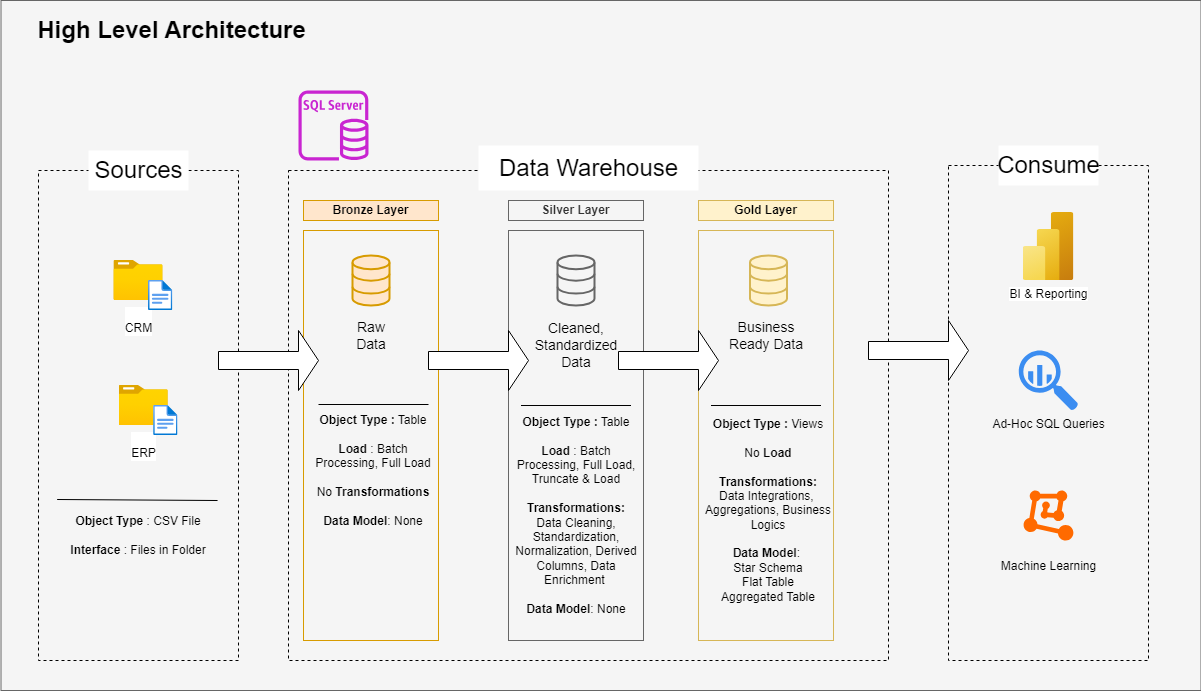

The diagram above was exported from draw.io. Its source (the exported page's mxGraphModel, read from the mxfile embedded in the PNG):
<mxGraphModel dx="3092" dy="753" grid="1" gridSize="10" guides="1" tooltips="1" connect="1" arrows="1" fold="1" page="1" pageScale="1" pageWidth="850" pageHeight="1100" math="0" shadow="0">
  <root>
    <mxCell id="0" />
    <mxCell id="1" parent="0" />
    <mxCell id="V0E_rNhxR0BCft7JuIcc-1" value="" style="rounded=0;whiteSpace=wrap;html=1;fillColor=#f5f5f5;fontColor=#333333;strokeColor=#666666;" vertex="1" parent="1">
      <mxGeometry x="-1637.5" y="50" width="1200" height="690" as="geometry" />
    </mxCell>
    <mxCell id="NPlb_PadJ-hofh01fYWX-1" value="High Level Architecture" style="text;strokeColor=none;fillColor=none;html=1;fontSize=24;fontStyle=1;verticalAlign=middle;align=center;" parent="1" vertex="1">
      <mxGeometry x="-1637.5" y="60" width="340" height="40" as="geometry" />
    </mxCell>
    <mxCell id="NPlb_PadJ-hofh01fYWX-3" value="" style="rounded=0;whiteSpace=wrap;html=1;fillColor=none;dashed=1;" parent="1" vertex="1">
      <mxGeometry x="-1600" y="220" width="200" height="490" as="geometry" />
    </mxCell>
    <mxCell id="NPlb_PadJ-hofh01fYWX-5" value="Sources" style="text;strokeColor=none;fillColor=default;html=1;fontSize=24;fontStyle=0;verticalAlign=middle;align=center;" parent="1" vertex="1">
      <mxGeometry x="-1550" y="200" width="100" height="40" as="geometry" />
    </mxCell>
    <mxCell id="NPlb_PadJ-hofh01fYWX-6" value="" style="rounded=0;whiteSpace=wrap;html=1;fillColor=none;dashed=1;" parent="1" vertex="1">
      <mxGeometry x="-1350" y="220" width="600" height="490" as="geometry" />
    </mxCell>
    <mxCell id="NPlb_PadJ-hofh01fYWX-7" value="Data Warehouse" style="text;strokeColor=none;fillColor=default;html=1;fontSize=24;fontStyle=0;verticalAlign=middle;align=center;" parent="1" vertex="1">
      <mxGeometry x="-1160" y="195" width="220" height="45" as="geometry" />
    </mxCell>
    <mxCell id="NPlb_PadJ-hofh01fYWX-8" value="" style="rounded=0;whiteSpace=wrap;html=1;fillColor=none;dashed=1;" parent="1" vertex="1">
      <mxGeometry x="-690" y="215" width="200" height="495" as="geometry" />
    </mxCell>
    <mxCell id="NPlb_PadJ-hofh01fYWX-9" value="Consume" style="text;strokeColor=none;fillColor=default;html=1;fontSize=24;fontStyle=0;verticalAlign=middle;align=center;" parent="1" vertex="1">
      <mxGeometry x="-640" y="195" width="100" height="40" as="geometry" />
    </mxCell>
    <mxCell id="NPlb_PadJ-hofh01fYWX-10" value="Bronze Layer" style="rounded=0;whiteSpace=wrap;html=1;fillColor=#ffe6cc;strokeColor=#d79b00;fontStyle=1" parent="1" vertex="1">
      <mxGeometry x="-1335" y="250" width="135" height="20" as="geometry" />
    </mxCell>
    <mxCell id="NPlb_PadJ-hofh01fYWX-13" value="" style="rounded=0;whiteSpace=wrap;html=1;fillColor=none;strokeColor=#d79b00;" parent="1" vertex="1">
      <mxGeometry x="-1335" y="280" width="135" height="410" as="geometry" />
    </mxCell>
    <mxCell id="NPlb_PadJ-hofh01fYWX-15" value="Silver Layer" style="rounded=0;whiteSpace=wrap;html=1;fillColor=#f5f5f5;strokeColor=#666666;fontColor=#333333;fontStyle=1" parent="1" vertex="1">
      <mxGeometry x="-1130" y="250" width="135" height="20" as="geometry" />
    </mxCell>
    <mxCell id="NPlb_PadJ-hofh01fYWX-16" value="" style="rounded=0;whiteSpace=wrap;html=1;fillColor=none;strokeColor=#666666;fontColor=#333333;" parent="1" vertex="1">
      <mxGeometry x="-1130" y="280" width="135" height="410" as="geometry" />
    </mxCell>
    <mxCell id="NPlb_PadJ-hofh01fYWX-17" value="Gold Layer" style="rounded=0;whiteSpace=wrap;html=1;fillColor=#fff2cc;strokeColor=#d6b656;fontStyle=1" parent="1" vertex="1">
      <mxGeometry x="-940" y="250" width="135" height="20" as="geometry" />
    </mxCell>
    <mxCell id="NPlb_PadJ-hofh01fYWX-18" value="" style="rounded=0;whiteSpace=wrap;html=1;fillColor=none;strokeColor=#d6b656;" parent="1" vertex="1">
      <mxGeometry x="-940" y="280" width="135" height="410" as="geometry" />
    </mxCell>
    <mxCell id="NPlb_PadJ-hofh01fYWX-19" value="&lt;div&gt;&lt;br&gt;&lt;/div&gt;CRM" style="image;aspect=fixed;html=1;points=[];align=center;fontSize=12;image=img/lib/azure2/general/Folder_Blank.svg;" parent="1" vertex="1">
      <mxGeometry x="-1524.64" y="310" width="49.29" height="40" as="geometry" />
    </mxCell>
    <mxCell id="NPlb_PadJ-hofh01fYWX-21" value="" style="image;aspect=fixed;html=1;points=[];align=center;fontSize=12;image=img/lib/azure2/general/File.svg;" parent="1" vertex="1">
      <mxGeometry x="-1490" y="330" width="24.35" height="30" as="geometry" />
    </mxCell>
    <mxCell id="NPlb_PadJ-hofh01fYWX-23" value="&lt;div&gt;&lt;br&gt;&lt;/div&gt;ERP" style="image;aspect=fixed;html=1;points=[];align=center;fontSize=12;image=img/lib/azure2/general/Folder_Blank.svg;" parent="1" vertex="1">
      <mxGeometry x="-1519.49" y="435" width="49.29" height="40" as="geometry" />
    </mxCell>
    <mxCell id="NPlb_PadJ-hofh01fYWX-24" value="" style="image;aspect=fixed;html=1;points=[];align=center;fontSize=12;image=img/lib/azure2/general/File.svg;" parent="1" vertex="1">
      <mxGeometry x="-1484.85" y="455" width="24.35" height="30" as="geometry" />
    </mxCell>
    <mxCell id="NPlb_PadJ-hofh01fYWX-29" value="&lt;div&gt;&lt;b&gt;Object Type&lt;/b&gt;&amp;nbsp;&lt;span style=&quot;color: light-dark(rgb(0, 0, 0), rgb(255, 255, 255)); background-color: transparent;&quot;&gt;: CSV File&lt;/span&gt;&lt;div&gt;&lt;br&gt;&lt;div&gt;&lt;span style=&quot;background-color: transparent; color: light-dark(rgb(0, 0, 0), rgb(255, 255, 255));&quot;&gt;&lt;b&gt;Interface &lt;/b&gt;: Files in Folder&lt;/span&gt;&lt;/div&gt;&lt;/div&gt;&lt;/div&gt;" style="text;html=1;align=center;verticalAlign=middle;whiteSpace=wrap;rounded=0;" parent="1" vertex="1">
      <mxGeometry x="-1590" y="550" width="180" height="70" as="geometry" />
    </mxCell>
    <mxCell id="NPlb_PadJ-hofh01fYWX-30" value="" style="html=1;verticalLabelPosition=bottom;align=center;labelBackgroundColor=#ffffff;verticalAlign=top;strokeWidth=2;strokeColor=#d79b00;shadow=0;dashed=0;shape=mxgraph.ios7.icons.data;fillColor=#ffe6cc;" parent="1" vertex="1">
      <mxGeometry x="-1286" y="305" width="37" height="50" as="geometry" />
    </mxCell>
    <mxCell id="NPlb_PadJ-hofh01fYWX-31" value="" style="html=1;verticalLabelPosition=bottom;align=center;labelBackgroundColor=#ffffff;verticalAlign=top;strokeWidth=2;strokeColor=#666666;shadow=0;dashed=0;shape=mxgraph.ios7.icons.data;fillColor=#f5f5f5;fontColor=#333333;" parent="1" vertex="1">
      <mxGeometry x="-1081" y="305" width="37" height="50" as="geometry" />
    </mxCell>
    <mxCell id="NPlb_PadJ-hofh01fYWX-32" value="" style="html=1;verticalLabelPosition=bottom;align=center;labelBackgroundColor=#ffffff;verticalAlign=top;strokeWidth=2;strokeColor=#d6b656;shadow=0;dashed=0;shape=mxgraph.ios7.icons.data;fillColor=#fff2cc;" parent="1" vertex="1">
      <mxGeometry x="-888.5" y="305" width="37" height="50" as="geometry" />
    </mxCell>
    <mxCell id="NPlb_PadJ-hofh01fYWX-33" value="" style="shape=singleArrow;whiteSpace=wrap;html=1;" parent="1" vertex="1">
      <mxGeometry x="-1420" y="380" width="100" height="60" as="geometry" />
    </mxCell>
    <mxCell id="NPlb_PadJ-hofh01fYWX-34" value="" style="shape=singleArrow;whiteSpace=wrap;html=1;" parent="1" vertex="1">
      <mxGeometry x="-1210" y="380" width="100" height="60" as="geometry" />
    </mxCell>
    <mxCell id="NPlb_PadJ-hofh01fYWX-35" value="" style="shape=singleArrow;whiteSpace=wrap;html=1;" parent="1" vertex="1">
      <mxGeometry x="-1020" y="380" width="100" height="60" as="geometry" />
    </mxCell>
    <mxCell id="NPlb_PadJ-hofh01fYWX-36" value="" style="shape=singleArrow;whiteSpace=wrap;html=1;" parent="1" vertex="1">
      <mxGeometry x="-770" y="370" width="100" height="60" as="geometry" />
    </mxCell>
    <mxCell id="NPlb_PadJ-hofh01fYWX-37" value="Raw Data" style="text;html=1;align=center;verticalAlign=middle;whiteSpace=wrap;rounded=0;fontStyle=0;fontSize=14;" parent="1" vertex="1">
      <mxGeometry x="-1297.5" y="370" width="60" height="30" as="geometry" />
    </mxCell>
    <mxCell id="NPlb_PadJ-hofh01fYWX-38" value="Cleaned, Standardized Data" style="text;html=1;align=center;verticalAlign=middle;whiteSpace=wrap;rounded=0;fontStyle=0;fontSize=14;" parent="1" vertex="1">
      <mxGeometry x="-1117.5" y="380" width="110" height="30" as="geometry" />
    </mxCell>
    <mxCell id="NPlb_PadJ-hofh01fYWX-39" value="Business Ready Data" style="text;html=1;align=center;verticalAlign=middle;whiteSpace=wrap;rounded=0;fontStyle=0;fontSize=14;" parent="1" vertex="1">
      <mxGeometry x="-922.5" y="370" width="100" height="30" as="geometry" />
    </mxCell>
    <mxCell id="NPlb_PadJ-hofh01fYWX-40" value="" style="endArrow=none;html=1;rounded=0;" parent="1" edge="1">
      <mxGeometry width="50" height="50" relative="1" as="geometry">
        <mxPoint x="-1320" y="454" as="sourcePoint" />
        <mxPoint x="-1210" y="454" as="targetPoint" />
      </mxGeometry>
    </mxCell>
    <mxCell id="NPlb_PadJ-hofh01fYWX-41" value="" style="endArrow=none;html=1;rounded=0;" parent="1" edge="1">
      <mxGeometry width="50" height="50" relative="1" as="geometry">
        <mxPoint x="-927.5" y="455" as="sourcePoint" />
        <mxPoint x="-817.5" y="455" as="targetPoint" />
      </mxGeometry>
    </mxCell>
    <mxCell id="NPlb_PadJ-hofh01fYWX-42" value="" style="endArrow=none;html=1;rounded=0;" parent="1" edge="1">
      <mxGeometry width="50" height="50" relative="1" as="geometry">
        <mxPoint x="-1117.5" y="455" as="sourcePoint" />
        <mxPoint x="-1007.5" y="455" as="targetPoint" />
      </mxGeometry>
    </mxCell>
    <mxCell id="NPlb_PadJ-hofh01fYWX-44" value="&lt;b&gt;Object Type&amp;nbsp;&lt;/b&gt;&lt;span style=&quot;background-color: transparent; color: light-dark(rgb(0, 0, 0), rgb(255, 255, 255));&quot;&gt;&lt;b&gt;:&lt;/b&gt; Table&lt;/span&gt;&lt;div&gt;&lt;div&gt;&lt;br&gt;&lt;/div&gt;&lt;/div&gt;&lt;div&gt;&lt;b&gt;Load &lt;/b&gt;: Batch Processing, Full Load&lt;/div&gt;&lt;div&gt;&lt;br&gt;&lt;/div&gt;&lt;div&gt;No &lt;b&gt;Transformations&lt;/b&gt;&lt;/div&gt;&lt;div&gt;&lt;br&gt;&lt;/div&gt;&lt;div&gt;&lt;b&gt;Data Model&lt;/b&gt;: None&lt;/div&gt;" style="text;html=1;align=center;verticalAlign=middle;whiteSpace=wrap;rounded=0;" parent="1" vertex="1">
      <mxGeometry x="-1330" y="490" width="130" height="60" as="geometry" />
    </mxCell>
    <mxCell id="NPlb_PadJ-hofh01fYWX-50" value="&lt;b&gt;Object Type&amp;nbsp;&lt;/b&gt;&lt;span style=&quot;background-color: transparent; color: light-dark(rgb(0, 0, 0), rgb(255, 255, 255));&quot;&gt;&lt;b&gt;:&lt;/b&gt; Table&lt;/span&gt;&lt;div&gt;&lt;div&gt;&lt;br&gt;&lt;/div&gt;&lt;/div&gt;&lt;div&gt;&lt;b&gt;Load &lt;/b&gt;: Batch Processing, Full Load, Truncate &amp;amp; Load&lt;/div&gt;&lt;div&gt;&lt;br&gt;&lt;/div&gt;&lt;div&gt;&lt;b&gt;Transformations:&lt;/b&gt;&lt;/div&gt;&lt;div&gt;Data Cleaning, Standardization, Normalization, Derived Columns, Data Enrichment&lt;b&gt;&amp;nbsp;&lt;/b&gt;&lt;/div&gt;&lt;div&gt;&lt;br&gt;&lt;/div&gt;&lt;div&gt;&lt;b&gt;Data Model&lt;/b&gt;: None&lt;/div&gt;" style="text;html=1;align=center;verticalAlign=middle;whiteSpace=wrap;rounded=0;" parent="1" vertex="1">
      <mxGeometry x="-1127.5" y="540" width="130" height="50" as="geometry" />
    </mxCell>
    <mxCell id="NPlb_PadJ-hofh01fYWX-52" value="" style="endArrow=none;html=1;rounded=0;entryX=0.917;entryY=0;entryDx=0;entryDy=0;entryPerimeter=0;" parent="1" edge="1">
      <mxGeometry width="50" height="50" relative="1" as="geometry">
        <mxPoint x="-1581.35" y="549" as="sourcePoint" />
        <mxPoint x="-1420.94" y="550" as="targetPoint" />
      </mxGeometry>
    </mxCell>
    <mxCell id="NPlb_PadJ-hofh01fYWX-54" value="&lt;b&gt;Object Type&amp;nbsp;&lt;/b&gt;&lt;span style=&quot;background-color: transparent; color: light-dark(rgb(0, 0, 0), rgb(255, 255, 255));&quot;&gt;&lt;b&gt;:&lt;/b&gt; Views&lt;/span&gt;&lt;div&gt;&lt;div&gt;&lt;br&gt;&lt;/div&gt;&lt;/div&gt;&lt;div&gt;No &lt;b&gt;Load&lt;/b&gt;&lt;/div&gt;&lt;div&gt;&lt;br&gt;&lt;/div&gt;&lt;div&gt;&lt;b&gt;Transformations:&lt;/b&gt;&lt;/div&gt;&lt;div&gt;Data Integrations,&amp;nbsp;&lt;/div&gt;&lt;div&gt;Aggregations, Business Logics&lt;/div&gt;&lt;div&gt;&lt;br&gt;&lt;/div&gt;&lt;div&gt;&lt;b&gt;Data Model&lt;/b&gt;:&amp;nbsp;&lt;/div&gt;&lt;div&gt;Star Schema&lt;/div&gt;&lt;div&gt;Flat Table&lt;/div&gt;&lt;div&gt;Aggregated Table&lt;/div&gt;" style="text;html=1;align=center;verticalAlign=middle;whiteSpace=wrap;rounded=0;" parent="1" vertex="1">
      <mxGeometry x="-935" y="530" width="130" height="60" as="geometry" />
    </mxCell>
    <mxCell id="NPlb_PadJ-hofh01fYWX-55" value="BI &amp;amp; Reporting" style="image;aspect=fixed;html=1;points=[];align=center;fontSize=12;image=img/lib/azure2/analytics/Power_BI_Embedded.svg;" parent="1" vertex="1">
      <mxGeometry x="-615.5" y="262" width="51" height="68" as="geometry" />
    </mxCell>
    <mxCell id="NPlb_PadJ-hofh01fYWX-57" value="Ad-Hoc SQL Queries" style="sketch=0;html=1;aspect=fixed;strokeColor=none;shadow=0;fillColor=#3B8DF1;verticalAlign=top;labelPosition=center;verticalLabelPosition=bottom;shape=mxgraph.gcp2.big_query" parent="1" vertex="1">
      <mxGeometry x="-619.7" y="400" width="59.4" height="60" as="geometry" />
    </mxCell>
    <mxCell id="NPlb_PadJ-hofh01fYWX-58" value="&lt;div&gt;&lt;br&gt;&lt;/div&gt;&lt;div&gt;&lt;br&gt;&lt;/div&gt;&lt;div&gt;&lt;br&gt;&lt;/div&gt;&lt;div&gt;&lt;br&gt;&lt;/div&gt;&lt;div&gt;&lt;br&gt;&lt;/div&gt;&lt;div&gt;&lt;br&gt;&lt;/div&gt;&lt;div&gt;&lt;br&gt;&lt;/div&gt;&lt;div&gt;Machine Learning&lt;/div&gt;" style="points=[];aspect=fixed;html=1;align=center;shadow=0;dashed=0;fillColor=#FF6A00;strokeColor=none;shape=mxgraph.alibaba_cloud.machine_learning;" parent="1" vertex="1">
      <mxGeometry x="-614.9" y="540" width="49.8" height="50.099999999999994" as="geometry" />
    </mxCell>
    <mxCell id="NPlb_PadJ-hofh01fYWX-59" value="" style="sketch=0;outlineConnect=0;fontColor=#232F3E;gradientColor=none;fillColor=#C925D1;strokeColor=none;dashed=0;verticalLabelPosition=bottom;verticalAlign=top;align=center;html=1;fontSize=12;fontStyle=0;aspect=fixed;pointerEvents=1;shape=mxgraph.aws4.rds_sql_server_instance;" parent="1" vertex="1">
      <mxGeometry x="-1340" y="140" width="70" height="70" as="geometry" />
    </mxCell>
  </root>
</mxGraphModel>